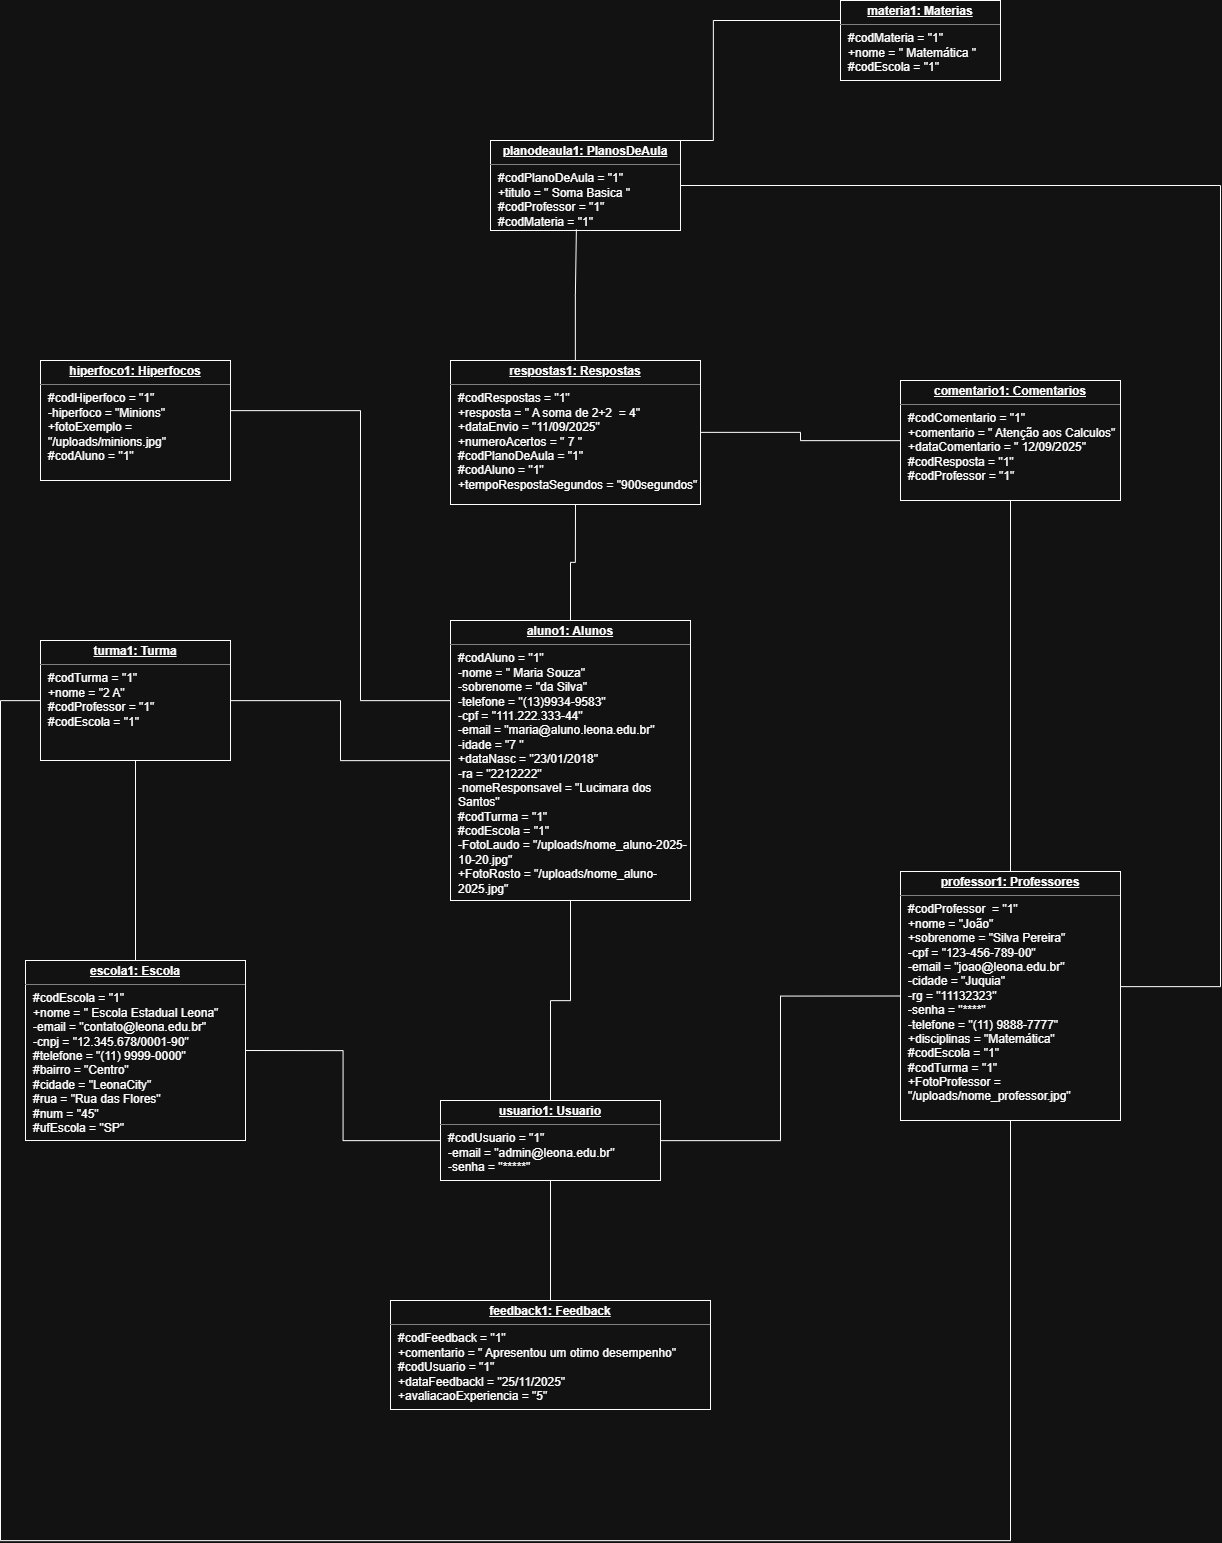

The diagram above was exported from draw.io. Its source (the exported page's mxGraphModel, read from the mxfile embedded in the PNG):
<mxGraphModel dx="2850" dy="4555" grid="1" gridSize="20" guides="1" tooltips="1" connect="1" arrows="1" fold="1" page="1" pageScale="1" pageWidth="827" pageHeight="1169" math="0" shadow="0">
  <root>
    <mxCell id="0" />
    <mxCell id="1" parent="0" />
    <mxCell id="IqpHc146Pk83HeieuZas-8" style="edgeStyle=orthogonalEdgeStyle;rounded=0;orthogonalLoop=1;jettySize=auto;html=1;entryX=0.5;entryY=1;entryDx=0;entryDy=0;endArrow=none;endFill=0;" parent="1" source="BaMfm8Q9P_vU6jnE4Bb_-1" target="BaMfm8Q9P_vU6jnE4Bb_-4" edge="1">
      <mxGeometry relative="1" as="geometry" />
    </mxCell>
    <mxCell id="BaMfm8Q9P_vU6jnE4Bb_-1" value="&lt;p style=&quot;margin:0px;margin-top:4px;text-align:center;text-decoration:underline;&quot;&gt;&lt;b&gt;escola1: Escola&lt;/b&gt;&lt;/p&gt;&lt;hr size=&quot;1&quot; style=&quot;border-style:solid;&quot;&gt;&lt;p style=&quot;margin:0px;margin-left:8px;&quot;&gt;#codEscola = &quot;1&quot;&lt;/p&gt;&lt;p style=&quot;margin:0px;margin-left:8px;&quot;&gt;+nome = &quot; Escola Estadual Leona&quot;&lt;/p&gt;&lt;p style=&quot;margin:0px;margin-left:8px;&quot;&gt;-email = &quot;contato@leona.edu.br&quot;&lt;/p&gt;&lt;p style=&quot;margin:0px;margin-left:8px;&quot;&gt;-cnpj = &quot;12.345.678/0001-90&quot;&lt;/p&gt;&lt;p style=&quot;margin:0px;margin-left:8px;&quot;&gt;#telefone = &quot;(11) 9999-0000&quot;&lt;/p&gt;&lt;p style=&quot;margin:0px;margin-left:8px;&quot;&gt;#bairro = &quot;Centro&quot;&lt;/p&gt;&lt;p style=&quot;margin:0px;margin-left:8px;&quot;&gt;#cidade = &quot;LeonaCity&quot;&lt;/p&gt;&lt;p style=&quot;margin:0px;margin-left:8px;&quot;&gt;#rua = &quot;Rua das Flores&quot;&lt;/p&gt;&lt;p style=&quot;margin:0px;margin-left:8px;&quot;&gt;#num = &quot;45&quot;&lt;/p&gt;&lt;p style=&quot;margin:0px;margin-left:8px;&quot;&gt;#ufEscola = &quot;SP&quot;&lt;/p&gt;&lt;p style=&quot;margin:0px;margin-left:8px;&quot;&gt;&lt;br&gt;&lt;/p&gt;" style="verticalAlign=top;align=left;overflow=fill;html=1;whiteSpace=wrap;" parent="1" vertex="1">
      <mxGeometry x="-735" y="-660" width="220" height="180" as="geometry" />
    </mxCell>
    <mxCell id="IqpHc146Pk83HeieuZas-10" style="edgeStyle=orthogonalEdgeStyle;rounded=0;orthogonalLoop=1;jettySize=auto;html=1;entryX=1;entryY=0.5;entryDx=0;entryDy=0;endArrow=none;endFill=0;" parent="1" source="BaMfm8Q9P_vU6jnE4Bb_-2" target="BaMfm8Q9P_vU6jnE4Bb_-1" edge="1">
      <mxGeometry relative="1" as="geometry" />
    </mxCell>
    <mxCell id="IqpHc146Pk83HeieuZas-11" style="edgeStyle=orthogonalEdgeStyle;rounded=0;orthogonalLoop=1;jettySize=auto;html=1;endArrow=none;endFill=0;" parent="1" source="BaMfm8Q9P_vU6jnE4Bb_-2" target="BaMfm8Q9P_vU6jnE4Bb_-15" edge="1">
      <mxGeometry relative="1" as="geometry" />
    </mxCell>
    <mxCell id="IqpHc146Pk83HeieuZas-12" style="edgeStyle=orthogonalEdgeStyle;rounded=0;orthogonalLoop=1;jettySize=auto;html=1;entryX=0;entryY=0.5;entryDx=0;entryDy=0;endArrow=none;endFill=0;" parent="1" source="BaMfm8Q9P_vU6jnE4Bb_-2" target="BaMfm8Q9P_vU6jnE4Bb_-3" edge="1">
      <mxGeometry relative="1" as="geometry" />
    </mxCell>
    <mxCell id="BaMfm8Q9P_vU6jnE4Bb_-2" value="&lt;p style=&quot;margin:0px;margin-top:4px;text-align:center;text-decoration:underline;&quot;&gt;&lt;b&gt;usuario1: Usuario&lt;/b&gt;&lt;/p&gt;&lt;hr size=&quot;1&quot; style=&quot;border-style:solid;&quot;&gt;&lt;p style=&quot;margin:0px;margin-left:8px;&quot;&gt;#codUsuario = &quot;1&quot;&lt;/p&gt;&lt;p style=&quot;margin:0px;margin-left:8px;&quot;&gt;-email = &quot;admin@leona.edu.br&quot;&lt;/p&gt;&lt;p style=&quot;margin:0px;margin-left:8px;&quot;&gt;-senha = &quot;*****&quot;&lt;/p&gt;" style="verticalAlign=top;align=left;overflow=fill;html=1;whiteSpace=wrap;" parent="1" vertex="1">
      <mxGeometry x="-320" y="-520" width="220" height="80" as="geometry" />
    </mxCell>
    <mxCell id="IqpHc146Pk83HeieuZas-13" style="edgeStyle=orthogonalEdgeStyle;rounded=0;orthogonalLoop=1;jettySize=auto;html=1;entryX=0.5;entryY=1;entryDx=0;entryDy=0;endArrow=none;endFill=0;" parent="1" source="BaMfm8Q9P_vU6jnE4Bb_-3" target="BaMfm8Q9P_vU6jnE4Bb_-14" edge="1">
      <mxGeometry relative="1" as="geometry" />
    </mxCell>
    <mxCell id="IqpHc146Pk83HeieuZas-19" style="edgeStyle=orthogonalEdgeStyle;rounded=0;orthogonalLoop=1;jettySize=auto;html=1;entryX=1;entryY=0.5;entryDx=0;entryDy=0;endArrow=none;endFill=0;" parent="1" source="BaMfm8Q9P_vU6jnE4Bb_-3" target="BaMfm8Q9P_vU6jnE4Bb_-12" edge="1">
      <mxGeometry relative="1" as="geometry">
        <mxPoint x="560" y="-1080" as="targetPoint" />
        <Array as="points">
          <mxPoint x="460" y="-634" />
          <mxPoint x="460" y="-1435" />
        </Array>
      </mxGeometry>
    </mxCell>
    <mxCell id="BaMfm8Q9P_vU6jnE4Bb_-3" value="&lt;p style=&quot;margin:0px;margin-top:4px;text-align:center;text-decoration:underline;&quot;&gt;&lt;b&gt;professor1: Professores&lt;/b&gt;&lt;/p&gt;&lt;hr size=&quot;1&quot; style=&quot;border-style:solid;&quot;&gt;&lt;p style=&quot;margin:0px;margin-left:8px;&quot;&gt;#codProfessor&amp;nbsp; = &quot;1&quot;&lt;/p&gt;&lt;p style=&quot;margin:0px;margin-left:8px;&quot;&gt;+nome = &quot;João&quot;&lt;/p&gt;&lt;p style=&quot;margin:0px;margin-left:8px;&quot;&gt;+sobrenome = &quot;Silva Pereira&quot;&lt;/p&gt;&lt;p style=&quot;margin:0px;margin-left:8px;&quot;&gt;-cpf = &quot;123-456-789-00&quot;&lt;/p&gt;&lt;p style=&quot;margin:0px;margin-left:8px;&quot;&gt;-email = &quot;joao@leona.edu.br&quot;&lt;/p&gt;&lt;p style=&quot;margin:0px;margin-left:8px;&quot;&gt;-cidade = &quot;Juquia&quot;&lt;/p&gt;&lt;p style=&quot;margin:0px;margin-left:8px;&quot;&gt;-rg = &quot;11132323&quot;&lt;/p&gt;&lt;p style=&quot;margin:0px;margin-left:8px;&quot;&gt;-senha = &quot;****&quot;&lt;/p&gt;&lt;p style=&quot;margin:0px;margin-left:8px;&quot;&gt;&lt;span style=&quot;background-color: transparent; color: light-dark(rgb(0, 0, 0), rgb(255, 255, 255));&quot;&gt;-telefone = &quot;(11) 9888-7777&quot;&lt;/span&gt;&lt;/p&gt;&lt;p style=&quot;margin:0px;margin-left:8px;&quot;&gt;+disciplinas = &quot;Matemática&quot;&lt;/p&gt;&lt;p style=&quot;margin:0px;margin-left:8px;&quot;&gt;#codEscola = &quot;1&quot;&lt;/p&gt;&lt;p style=&quot;margin:0px;margin-left:8px;&quot;&gt;#codTurma = &quot;1&quot;&lt;/p&gt;&lt;p style=&quot;margin:0px;margin-left:8px;&quot;&gt;+FotoProfessor = &quot;/uploads/nome_professor.jpg&quot;&amp;nbsp;&lt;/p&gt;&lt;p style=&quot;margin:0px;margin-left:8px;&quot;&gt;&lt;br&gt;&lt;/p&gt;" style="verticalAlign=top;align=left;overflow=fill;html=1;whiteSpace=wrap;" parent="1" vertex="1">
      <mxGeometry x="140" y="-749" width="220" height="249" as="geometry" />
    </mxCell>
    <mxCell id="IqpHc146Pk83HeieuZas-18" style="edgeStyle=orthogonalEdgeStyle;rounded=0;orthogonalLoop=1;jettySize=auto;html=1;entryX=0.5;entryY=1;entryDx=0;entryDy=0;endArrow=none;endFill=0;" parent="1" source="BaMfm8Q9P_vU6jnE4Bb_-4" target="BaMfm8Q9P_vU6jnE4Bb_-3" edge="1">
      <mxGeometry relative="1" as="geometry">
        <mxPoint x="-780" y="2.857142857142857" as="targetPoint" />
        <Array as="points">
          <mxPoint x="-760" y="-920" />
          <mxPoint x="-760" y="-80" />
          <mxPoint x="250" y="-80" />
        </Array>
      </mxGeometry>
    </mxCell>
    <mxCell id="BaMfm8Q9P_vU6jnE4Bb_-4" value="&lt;p style=&quot;margin:0px;margin-top:4px;text-align:center;text-decoration:underline;&quot;&gt;&lt;b&gt;turma1: Turma&lt;/b&gt;&lt;/p&gt;&lt;hr size=&quot;1&quot; style=&quot;border-style:solid;&quot;&gt;&lt;p style=&quot;margin:0px;margin-left:8px;&quot;&gt;#codTurma = &quot;1&quot;&lt;/p&gt;&lt;p style=&quot;margin:0px;margin-left:8px;&quot;&gt;+nome = &quot;2 A&quot;&amp;nbsp;&lt;/p&gt;&lt;p style=&quot;margin:0px;margin-left:8px;&quot;&gt;#codProfessor = &quot;1&quot;&lt;/p&gt;&lt;p style=&quot;margin:0px;margin-left:8px;&quot;&gt;#codEscola = &quot;1&quot;&lt;/p&gt;" style="verticalAlign=top;align=left;overflow=fill;html=1;whiteSpace=wrap;" parent="1" vertex="1">
      <mxGeometry x="-720" y="-980" width="190" height="120" as="geometry" />
    </mxCell>
    <mxCell id="IqpHc146Pk83HeieuZas-3" style="edgeStyle=orthogonalEdgeStyle;rounded=0;orthogonalLoop=1;jettySize=auto;html=1;entryX=0.5;entryY=1;entryDx=0;entryDy=0;endArrow=none;endFill=0;" parent="1" source="BaMfm8Q9P_vU6jnE4Bb_-5" target="BaMfm8Q9P_vU6jnE4Bb_-11" edge="1">
      <mxGeometry relative="1" as="geometry" />
    </mxCell>
    <mxCell id="IqpHc146Pk83HeieuZas-4" style="edgeStyle=orthogonalEdgeStyle;rounded=0;orthogonalLoop=1;jettySize=auto;html=1;endArrow=none;endFill=0;" parent="1" source="BaMfm8Q9P_vU6jnE4Bb_-5" target="BaMfm8Q9P_vU6jnE4Bb_-2" edge="1">
      <mxGeometry relative="1" as="geometry" />
    </mxCell>
    <mxCell id="IqpHc146Pk83HeieuZas-7" style="edgeStyle=orthogonalEdgeStyle;rounded=0;orthogonalLoop=1;jettySize=auto;html=1;endArrow=none;endFill=0;" parent="1" source="BaMfm8Q9P_vU6jnE4Bb_-5" target="BaMfm8Q9P_vU6jnE4Bb_-4" edge="1">
      <mxGeometry relative="1" as="geometry" />
    </mxCell>
    <mxCell id="BaMfm8Q9P_vU6jnE4Bb_-5" value="&lt;p style=&quot;margin:0px;margin-top:4px;text-align:center;text-decoration:underline;&quot;&gt;&lt;b&gt;aluno1: Alunos&lt;/b&gt;&lt;/p&gt;&lt;hr size=&quot;1&quot; style=&quot;border-style:solid;&quot;&gt;&lt;p style=&quot;margin:0px;margin-left:8px;&quot;&gt;#codAluno = &quot;1&quot;&lt;/p&gt;&lt;p style=&quot;margin:0px;margin-left:8px;&quot;&gt;-nome = &quot; Maria Souza&quot;&lt;/p&gt;&lt;p style=&quot;margin:0px;margin-left:8px;&quot;&gt;-sobrenome = &quot;da Silva&quot;&lt;/p&gt;&lt;p style=&quot;margin:0px;margin-left:8px;&quot;&gt;-telefone = &quot;(13)9934-9583&quot;&lt;/p&gt;&lt;p style=&quot;margin:0px;margin-left:8px;&quot;&gt;-cpf = &quot;111.222.333-44&quot;&lt;/p&gt;&lt;p style=&quot;margin:0px;margin-left:8px;&quot;&gt;-email = &quot;maria@aluno.leona.edu.br&quot;&lt;/p&gt;&lt;p style=&quot;margin:0px;margin-left:8px;&quot;&gt;-idade = &quot;7 &quot;&lt;/p&gt;&lt;p style=&quot;margin:0px;margin-left:8px;&quot;&gt;+dataNasc = &quot;23/01/2018&quot;&lt;/p&gt;&lt;p style=&quot;margin:0px;margin-left:8px;&quot;&gt;-ra = &quot;2212222&quot;&lt;/p&gt;&lt;p style=&quot;margin:0px;margin-left:8px;&quot;&gt;-nomeResponsavel = &quot;Lucimara dos Santos&quot;&lt;/p&gt;&lt;p style=&quot;margin:0px;margin-left:8px;&quot;&gt;#codTurma = &quot;1&quot;&lt;/p&gt;&lt;p style=&quot;margin:0px;margin-left:8px;&quot;&gt;#codEscola = &quot;1&quot;&lt;/p&gt;&lt;p style=&quot;margin: 0px 0px 0px 8px;&quot;&gt;-FotoLaudo = &quot;/uploads/nome_aluno-2025-10-20.jpg&quot;&lt;/p&gt;&lt;p style=&quot;margin: 0px 0px 0px 8px;&quot;&gt;+FotoRosto = &quot;/uploads/nome_aluno-2025.jpg&quot;&lt;/p&gt;&lt;p style=&quot;margin:0px;margin-left:8px;&quot;&gt;&lt;br&gt;&lt;/p&gt;" style="verticalAlign=top;align=left;overflow=fill;html=1;whiteSpace=wrap;" parent="1" vertex="1">
      <mxGeometry x="-310" y="-1000" width="240" height="280" as="geometry" />
    </mxCell>
    <mxCell id="IqpHc146Pk83HeieuZas-6" style="edgeStyle=orthogonalEdgeStyle;rounded=0;orthogonalLoop=1;jettySize=auto;html=1;endArrow=none;endFill=0;" parent="1" source="BaMfm8Q9P_vU6jnE4Bb_-9" target="BaMfm8Q9P_vU6jnE4Bb_-5" edge="1">
      <mxGeometry relative="1" as="geometry">
        <mxPoint x="-320" y="-880" as="targetPoint" />
        <Array as="points">
          <mxPoint x="-400" y="-1210" />
          <mxPoint x="-400" y="-920" />
        </Array>
      </mxGeometry>
    </mxCell>
    <mxCell id="BaMfm8Q9P_vU6jnE4Bb_-9" value="&lt;p style=&quot;margin:0px;margin-top:4px;text-align:center;text-decoration:underline;&quot;&gt;&lt;b&gt;hiperfoco1: Hiperfocos&lt;/b&gt;&lt;/p&gt;&lt;hr size=&quot;1&quot; style=&quot;border-style:solid;&quot;&gt;&lt;p style=&quot;margin:0px;margin-left:8px;&quot;&gt;#codHiperfoco = &quot;1&quot;&lt;/p&gt;&lt;p style=&quot;margin:0px;margin-left:8px;&quot;&gt;-hiperfoco = &quot;Minions&quot;&lt;/p&gt;&lt;p style=&quot;margin:0px;margin-left:8px;&quot;&gt;+fotoExemplo = &quot;/uploads/minions.jpg&quot;&lt;/p&gt;&lt;p style=&quot;margin:0px;margin-left:8px;&quot;&gt;#codAluno = &quot;1&quot;&lt;/p&gt;" style="verticalAlign=top;align=left;overflow=fill;html=1;whiteSpace=wrap;" parent="1" vertex="1">
      <mxGeometry x="-720" y="-1260" width="190" height="120" as="geometry" />
    </mxCell>
    <mxCell id="BaMfm8Q9P_vU6jnE4Bb_-11" value="&lt;p style=&quot;margin:0px;margin-top:4px;text-align:center;text-decoration:underline;&quot;&gt;&lt;b&gt;respostas1: Respostas&lt;/b&gt;&lt;/p&gt;&lt;hr size=&quot;1&quot; style=&quot;border-style:solid;&quot;&gt;&lt;p style=&quot;margin:0px;margin-left:8px;&quot;&gt;#codRespostas = &quot;1&quot;&lt;/p&gt;&lt;p style=&quot;margin:0px;margin-left:8px;&quot;&gt;+resposta = &quot; A soma de 2+2&amp;nbsp; = 4&quot;&lt;/p&gt;&lt;p style=&quot;margin:0px;margin-left:8px;&quot;&gt;+dataEnvio = &quot;11/09/2025&quot;&lt;/p&gt;&lt;p style=&quot;margin:0px;margin-left:8px;&quot;&gt;+numeroAcertos = &quot; 7 &quot;&lt;/p&gt;&lt;p style=&quot;margin:0px;margin-left:8px;&quot;&gt;#codPlanoDeAula = &quot;1&quot;&lt;/p&gt;&lt;p style=&quot;margin:0px;margin-left:8px;&quot;&gt;#codAluno = &quot;1&quot;&lt;/p&gt;&lt;p style=&quot;margin:0px;margin-left:8px;&quot;&gt;+tempoRespostaSegundos = &quot;900segundos&quot;&lt;/p&gt;&lt;p style=&quot;margin:0px;margin-left:8px;&quot;&gt;&lt;br&gt;&lt;/p&gt;&lt;p style=&quot;margin:0px;margin-left:8px;&quot;&gt;&lt;br&gt;&lt;/p&gt;&lt;p style=&quot;margin:0px;margin-left:8px;&quot;&gt;&lt;br&gt;&lt;/p&gt;" style="verticalAlign=top;align=left;overflow=fill;html=1;whiteSpace=wrap;" parent="1" vertex="1">
      <mxGeometry x="-310" y="-1260" width="250" height="144" as="geometry" />
    </mxCell>
    <mxCell id="IqpHc146Pk83HeieuZas-16" style="edgeStyle=elbowEdgeStyle;rounded=0;orthogonalLoop=1;jettySize=auto;html=1;entryX=0;entryY=0.25;entryDx=0;entryDy=0;endArrow=none;endFill=0;" parent="1" target="BaMfm8Q9P_vU6jnE4Bb_-13" edge="1">
      <mxGeometry relative="1" as="geometry">
        <mxPoint x="-140" y="-1600" as="targetPoint" />
        <mxPoint x="-175.22666666666674" y="-1480" as="sourcePoint" />
      </mxGeometry>
    </mxCell>
    <mxCell id="BaMfm8Q9P_vU6jnE4Bb_-12" value="&lt;p style=&quot;margin:0px;margin-top:4px;text-align:center;text-decoration:underline;&quot;&gt;&lt;b&gt;planodeaula1: PlanosDeAula&lt;/b&gt;&lt;/p&gt;&lt;hr size=&quot;1&quot; style=&quot;border-style:solid;&quot;&gt;&lt;p style=&quot;margin:0px;margin-left:8px;&quot;&gt;#codPlanoDeAula = &quot;1&quot;&lt;/p&gt;&lt;p style=&quot;margin:0px;margin-left:8px;&quot;&gt;+titulo = &quot; Soma Basica &quot;&lt;/p&gt;&lt;p style=&quot;margin:0px;margin-left:8px;&quot;&gt;#codProfessor = &quot;1&quot;&lt;/p&gt;&lt;p style=&quot;margin:0px;margin-left:8px;&quot;&gt;#codMateria = &quot;1&quot;&lt;/p&gt;" style="verticalAlign=top;align=left;overflow=fill;html=1;whiteSpace=wrap;" parent="1" vertex="1">
      <mxGeometry x="-270" y="-1480" width="190" height="90" as="geometry" />
    </mxCell>
    <mxCell id="BaMfm8Q9P_vU6jnE4Bb_-13" value="&lt;p style=&quot;margin:0px;margin-top:4px;text-align:center;text-decoration:underline;&quot;&gt;&lt;b&gt;materia1: Materias&lt;/b&gt;&lt;/p&gt;&lt;hr size=&quot;1&quot; style=&quot;border-style:solid;&quot;&gt;&lt;p style=&quot;margin:0px;margin-left:8px;&quot;&gt;#codMateria = &quot;1&quot;&lt;/p&gt;&lt;p style=&quot;margin:0px;margin-left:8px;&quot;&gt;+nome = &quot; Matemática &quot;&lt;/p&gt;&lt;p style=&quot;margin:0px;margin-left:8px;&quot;&gt;#codEscola = &quot;1&quot;&amp;nbsp;&lt;/p&gt;" style="verticalAlign=top;align=left;overflow=fill;html=1;whiteSpace=wrap;" parent="1" vertex="1">
      <mxGeometry x="80" y="-1620" width="160" height="80" as="geometry" />
    </mxCell>
    <mxCell id="IqpHc146Pk83HeieuZas-20" style="edgeStyle=orthogonalEdgeStyle;rounded=0;orthogonalLoop=1;jettySize=auto;html=1;endArrow=none;endFill=0;" parent="1" source="BaMfm8Q9P_vU6jnE4Bb_-14" target="BaMfm8Q9P_vU6jnE4Bb_-11" edge="1">
      <mxGeometry relative="1" as="geometry" />
    </mxCell>
    <mxCell id="BaMfm8Q9P_vU6jnE4Bb_-14" value="&lt;p style=&quot;margin:0px;margin-top:4px;text-align:center;text-decoration:underline;&quot;&gt;&lt;b&gt;comentario1: Comentarios&lt;/b&gt;&lt;/p&gt;&lt;hr size=&quot;1&quot; style=&quot;border-style:solid;&quot;&gt;&lt;p style=&quot;margin:0px;margin-left:8px;&quot;&gt;#codComentario = &quot;1&quot;&lt;/p&gt;&lt;p style=&quot;margin:0px;margin-left:8px;&quot;&gt;+comentario = &quot; Atenção aos Calculos&quot;&lt;/p&gt;&lt;p style=&quot;margin:0px;margin-left:8px;&quot;&gt;+dataComentario = &quot; 12/09/2025&quot;&lt;/p&gt;&lt;p style=&quot;margin:0px;margin-left:8px;&quot;&gt;#codResposta = &quot;1&quot;&lt;/p&gt;&lt;p style=&quot;margin:0px;margin-left:8px;&quot;&gt;#codProfessor = &quot;1&quot;&lt;/p&gt;&lt;p style=&quot;margin:0px;margin-left:8px;&quot;&gt;&lt;br&gt;&lt;/p&gt;&lt;p style=&quot;margin:0px;margin-left:8px;&quot;&gt;&lt;br&gt;&lt;/p&gt;" style="verticalAlign=top;align=left;overflow=fill;html=1;whiteSpace=wrap;" parent="1" vertex="1">
      <mxGeometry x="140" y="-1240" width="220" height="120" as="geometry" />
    </mxCell>
    <mxCell id="BaMfm8Q9P_vU6jnE4Bb_-15" value="&lt;p style=&quot;margin:0px;margin-top:4px;text-align:center;text-decoration:underline;&quot;&gt;&lt;b&gt;feedback1: Feedback&lt;/b&gt;&lt;/p&gt;&lt;hr size=&quot;1&quot; style=&quot;border-style:solid;&quot;&gt;&lt;p style=&quot;margin:0px;margin-left:8px;&quot;&gt;#codFeedback = &quot;1&quot;&lt;/p&gt;&lt;p style=&quot;margin:0px;margin-left:8px;&quot;&gt;+comentario = &quot; Apresentou um otimo desempenho&quot;&lt;/p&gt;&lt;p style=&quot;margin:0px;margin-left:8px;&quot;&gt;#codUsuario = &quot;1&quot;&lt;/p&gt;&lt;p style=&quot;margin:0px;margin-left:8px;&quot;&gt;+dataFeedbackl = &quot;25/11/2025&quot;&lt;/p&gt;&lt;p style=&quot;margin:0px;margin-left:8px;&quot;&gt;+avaliacaoExperiencia = &quot;5&quot;&lt;/p&gt;" style="verticalAlign=top;align=left;overflow=fill;html=1;whiteSpace=wrap;" parent="1" vertex="1">
      <mxGeometry x="-370" y="-320" width="320" height="109" as="geometry" />
    </mxCell>
    <mxCell id="IqpHc146Pk83HeieuZas-14" style="edgeStyle=orthogonalEdgeStyle;rounded=0;orthogonalLoop=1;jettySize=auto;html=1;entryX=0.452;entryY=0.988;entryDx=0;entryDy=0;entryPerimeter=0;endArrow=none;endFill=0;" parent="1" source="BaMfm8Q9P_vU6jnE4Bb_-11" target="BaMfm8Q9P_vU6jnE4Bb_-12" edge="1">
      <mxGeometry relative="1" as="geometry" />
    </mxCell>
  </root>
</mxGraphModel>